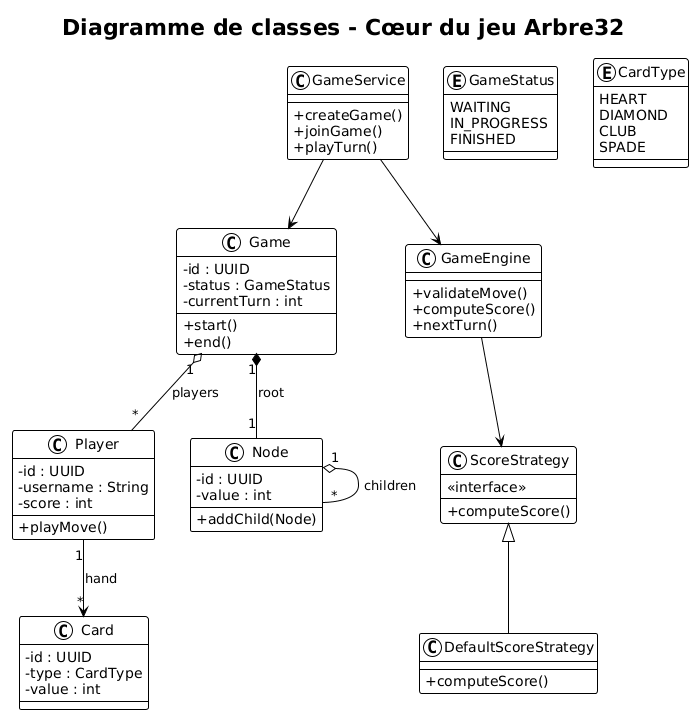

The diagram above was rendered by PlantUML. Its source (embedded in the PNG):
@startuml
!theme plain
skinparam classAttributeIconSize 0
skinparam shadowing false

title Diagramme de classes - Cœur du jeu Arbre32

' =========================
' ENTITÉS PRINCIPALES
' =========================

class Game {
  - id : UUID
  - status : GameStatus
  - currentTurn : int
  + start()
  + end()
}

class Player {
  - id : UUID
  - username : String
  - score : int
  + playMove()
}

class Card {
  - id : UUID
  - type : CardType
  - value : int
}

class Node {
  - id : UUID
  - value : int
  + addChild(Node)
}

' =========================
' ENUMÉRATIONS
' =========================

enum GameStatus {
  WAITING
  IN_PROGRESS
  FINISHED
}

enum CardType {
  HEART
  DIAMOND
  CLUB
  SPADE
}

' =========================
' SERVICES
' =========================

class GameService {
  + createGame()
  + joinGame()
  + playTurn()
}

class GameEngine {
  + validateMove()
  + computeScore()
  + nextTurn()
}

class ScoreStrategy {
  <<interface>>
  + computeScore()
}

class DefaultScoreStrategy {
  + computeScore()
}

' =========================
' RELATIONS
' =========================

Game "1" o-- "*" Player : players
Player "1" --> "*" Card : hand
Game "1" *-- "1" Node : root
Node "1" o-- "*" Node : children

GameService --> Game
GameService --> GameEngine

GameEngine --> ScoreStrategy
ScoreStrategy <|-- DefaultScoreStrategy
@enduml